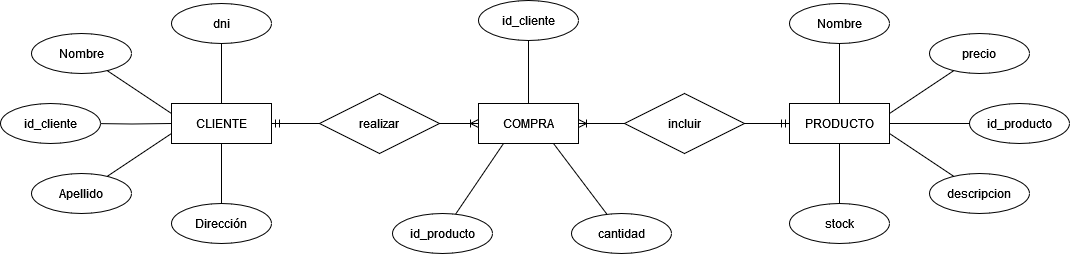

The diagram above was exported from draw.io. Its source (the exported page's mxGraphModel, read from the mxfile embedded in the PNG):
<mxGraphModel dx="1834" dy="754" grid="0" gridSize="10" guides="1" tooltips="1" connect="1" arrows="1" fold="1" page="0" pageScale="1" pageWidth="827" pageHeight="1169" background="#FFFFFF" math="0" shadow="0">
  <root>
    <mxCell id="0" />
    <mxCell id="1" parent="0" />
    <mxCell id="dDDn2S2316PWaIgdSw-E-2" value="PRODUCTO" style="whiteSpace=wrap;html=1;align=center;" vertex="1" parent="1">
      <mxGeometry x="470" y="340" width="100" height="40" as="geometry" />
    </mxCell>
    <mxCell id="dDDn2S2316PWaIgdSw-E-3" value="CLIENTE" style="whiteSpace=wrap;html=1;align=center;" vertex="1" parent="1">
      <mxGeometry x="-148" y="340" width="100" height="40" as="geometry" />
    </mxCell>
    <mxCell id="dDDn2S2316PWaIgdSw-E-18" style="edgeStyle=orthogonalEdgeStyle;rounded=0;orthogonalLoop=1;jettySize=auto;html=1;endArrow=none;endFill=0;" edge="1" parent="1" source="dDDn2S2316PWaIgdSw-E-12" target="dDDn2S2316PWaIgdSw-E-3">
      <mxGeometry relative="1" as="geometry" />
    </mxCell>
    <mxCell id="dDDn2S2316PWaIgdSw-E-12" value="dni" style="ellipse;whiteSpace=wrap;html=1;align=center;" vertex="1" parent="1">
      <mxGeometry x="-148" y="240" width="100" height="40" as="geometry" />
    </mxCell>
    <mxCell id="dDDn2S2316PWaIgdSw-E-30" style="rounded=0;orthogonalLoop=1;jettySize=auto;html=1;entryX=0;entryY=0.25;entryDx=0;entryDy=0;endArrow=none;endFill=0;" edge="1" parent="1" source="dDDn2S2316PWaIgdSw-E-13" target="dDDn2S2316PWaIgdSw-E-3">
      <mxGeometry relative="1" as="geometry" />
    </mxCell>
    <mxCell id="dDDn2S2316PWaIgdSw-E-13" value="Nombre" style="ellipse;whiteSpace=wrap;html=1;align=center;" vertex="1" parent="1">
      <mxGeometry x="-288" y="270" width="100" height="40" as="geometry" />
    </mxCell>
    <mxCell id="dDDn2S2316PWaIgdSw-E-19" style="rounded=0;orthogonalLoop=1;jettySize=auto;html=1;entryX=0;entryY=0.75;entryDx=0;entryDy=0;endArrow=none;endFill=0;" edge="1" parent="1" source="dDDn2S2316PWaIgdSw-E-14" target="dDDn2S2316PWaIgdSw-E-3">
      <mxGeometry relative="1" as="geometry" />
    </mxCell>
    <mxCell id="dDDn2S2316PWaIgdSw-E-14" value="Apellido" style="ellipse;whiteSpace=wrap;html=1;align=center;" vertex="1" parent="1">
      <mxGeometry x="-288" y="410" width="100" height="40" as="geometry" />
    </mxCell>
    <mxCell id="dDDn2S2316PWaIgdSw-E-16" style="edgeStyle=orthogonalEdgeStyle;rounded=0;orthogonalLoop=1;jettySize=auto;html=1;exitX=0.5;exitY=0;exitDx=0;exitDy=0;entryX=0.5;entryY=1;entryDx=0;entryDy=0;endArrow=none;endFill=0;" edge="1" parent="1" source="dDDn2S2316PWaIgdSw-E-15" target="dDDn2S2316PWaIgdSw-E-3">
      <mxGeometry relative="1" as="geometry" />
    </mxCell>
    <mxCell id="dDDn2S2316PWaIgdSw-E-15" value="Dirección" style="ellipse;whiteSpace=wrap;html=1;align=center;" vertex="1" parent="1">
      <mxGeometry x="-148" y="440" width="100" height="40" as="geometry" />
    </mxCell>
    <mxCell id="dDDn2S2316PWaIgdSw-E-42" style="rounded=0;orthogonalLoop=1;jettySize=auto;html=1;entryX=0.25;entryY=1;entryDx=0;entryDy=0;endArrow=none;endFill=0;" edge="1" parent="1" source="dDDn2S2316PWaIgdSw-E-20" target="dDDn2S2316PWaIgdSw-E-41">
      <mxGeometry relative="1" as="geometry" />
    </mxCell>
    <mxCell id="dDDn2S2316PWaIgdSw-E-20" value="id_producto" style="ellipse;whiteSpace=wrap;html=1;align=center;" vertex="1" parent="1">
      <mxGeometry x="73" y="450" width="100" height="40" as="geometry" />
    </mxCell>
    <mxCell id="dDDn2S2316PWaIgdSw-E-22" style="edgeStyle=orthogonalEdgeStyle;rounded=0;orthogonalLoop=1;jettySize=auto;html=1;endArrow=none;endFill=0;entryX=0.5;entryY=0;entryDx=0;entryDy=0;" edge="1" parent="1" source="dDDn2S2316PWaIgdSw-E-21" target="dDDn2S2316PWaIgdSw-E-41">
      <mxGeometry relative="1" as="geometry">
        <mxPoint x="330" y="330" as="targetPoint" />
      </mxGeometry>
    </mxCell>
    <mxCell id="dDDn2S2316PWaIgdSw-E-21" value="id_cliente" style="ellipse;whiteSpace=wrap;html=1;align=center;" vertex="1" parent="1">
      <mxGeometry x="159" y="237" width="100" height="40" as="geometry" />
    </mxCell>
    <mxCell id="dDDn2S2316PWaIgdSw-E-27" style="edgeStyle=orthogonalEdgeStyle;rounded=0;orthogonalLoop=1;jettySize=auto;html=1;endArrow=none;endFill=0;" edge="1" parent="1" source="dDDn2S2316PWaIgdSw-E-24" target="dDDn2S2316PWaIgdSw-E-2">
      <mxGeometry relative="1" as="geometry" />
    </mxCell>
    <mxCell id="dDDn2S2316PWaIgdSw-E-24" value="Nombre" style="ellipse;whiteSpace=wrap;html=1;align=center;" vertex="1" parent="1">
      <mxGeometry x="470" y="240" width="100" height="40" as="geometry" />
    </mxCell>
    <mxCell id="dDDn2S2316PWaIgdSw-E-26" style="edgeStyle=orthogonalEdgeStyle;rounded=0;orthogonalLoop=1;jettySize=auto;html=1;entryX=0;entryY=0.5;entryDx=0;entryDy=0;endArrow=none;endFill=0;" edge="1" parent="1" target="dDDn2S2316PWaIgdSw-E-3">
      <mxGeometry relative="1" as="geometry">
        <mxPoint x="-228" y="360" as="sourcePoint" />
      </mxGeometry>
    </mxCell>
    <mxCell id="dDDn2S2316PWaIgdSw-E-25" value="id_cliente" style="ellipse;whiteSpace=wrap;html=1;align=center;" vertex="1" parent="1">
      <mxGeometry x="-319" y="340" width="100" height="40" as="geometry" />
    </mxCell>
    <mxCell id="dDDn2S2316PWaIgdSw-E-29" style="rounded=0;orthogonalLoop=1;jettySize=auto;html=1;entryX=1;entryY=0.25;entryDx=0;entryDy=0;endArrow=none;endFill=0;" edge="1" parent="1" source="dDDn2S2316PWaIgdSw-E-28" target="dDDn2S2316PWaIgdSw-E-2">
      <mxGeometry relative="1" as="geometry" />
    </mxCell>
    <mxCell id="dDDn2S2316PWaIgdSw-E-28" value="precio" style="ellipse;whiteSpace=wrap;html=1;align=center;" vertex="1" parent="1">
      <mxGeometry x="610" y="270" width="100" height="40" as="geometry" />
    </mxCell>
    <mxCell id="dDDn2S2316PWaIgdSw-E-32" style="edgeStyle=orthogonalEdgeStyle;rounded=0;orthogonalLoop=1;jettySize=auto;html=1;entryX=1;entryY=0.5;entryDx=0;entryDy=0;endArrow=none;endFill=0;" edge="1" parent="1" source="dDDn2S2316PWaIgdSw-E-31" target="dDDn2S2316PWaIgdSw-E-2">
      <mxGeometry relative="1" as="geometry" />
    </mxCell>
    <mxCell id="dDDn2S2316PWaIgdSw-E-31" value="&lt;div&gt;id_producto&lt;/div&gt;" style="ellipse;whiteSpace=wrap;html=1;align=center;" vertex="1" parent="1">
      <mxGeometry x="650" y="340" width="100" height="40" as="geometry" />
    </mxCell>
    <mxCell id="dDDn2S2316PWaIgdSw-E-34" style="rounded=0;orthogonalLoop=1;jettySize=auto;html=1;entryX=1;entryY=0.75;entryDx=0;entryDy=0;endArrow=none;endFill=0;" edge="1" parent="1" source="dDDn2S2316PWaIgdSw-E-33" target="dDDn2S2316PWaIgdSw-E-2">
      <mxGeometry relative="1" as="geometry" />
    </mxCell>
    <mxCell id="dDDn2S2316PWaIgdSw-E-33" value="descripcion" style="ellipse;whiteSpace=wrap;html=1;align=center;" vertex="1" parent="1">
      <mxGeometry x="610" y="410" width="100" height="40" as="geometry" />
    </mxCell>
    <mxCell id="dDDn2S2316PWaIgdSw-E-36" style="edgeStyle=orthogonalEdgeStyle;rounded=0;orthogonalLoop=1;jettySize=auto;html=1;entryX=0.5;entryY=1;entryDx=0;entryDy=0;endArrow=none;endFill=0;" edge="1" parent="1" source="dDDn2S2316PWaIgdSw-E-35" target="dDDn2S2316PWaIgdSw-E-2">
      <mxGeometry relative="1" as="geometry" />
    </mxCell>
    <mxCell id="dDDn2S2316PWaIgdSw-E-35" value="stock" style="ellipse;whiteSpace=wrap;html=1;align=center;" vertex="1" parent="1">
      <mxGeometry x="470" y="440" width="100" height="40" as="geometry" />
    </mxCell>
    <mxCell id="dDDn2S2316PWaIgdSw-E-38" style="rounded=0;orthogonalLoop=1;jettySize=auto;html=1;entryX=0.75;entryY=1;entryDx=0;entryDy=0;endArrow=none;endFill=0;" edge="1" parent="1" source="dDDn2S2316PWaIgdSw-E-37" target="dDDn2S2316PWaIgdSw-E-41">
      <mxGeometry relative="1" as="geometry">
        <mxPoint x="330" y="390" as="targetPoint" />
      </mxGeometry>
    </mxCell>
    <mxCell id="dDDn2S2316PWaIgdSw-E-37" value="cantidad" style="ellipse;whiteSpace=wrap;html=1;align=center;" vertex="1" parent="1">
      <mxGeometry x="252" y="450" width="100" height="40" as="geometry" />
    </mxCell>
    <mxCell id="dDDn2S2316PWaIgdSw-E-41" value="COMPRA" style="whiteSpace=wrap;html=1;align=center;" vertex="1" parent="1">
      <mxGeometry x="159" y="340" width="100" height="40" as="geometry" />
    </mxCell>
    <mxCell id="dDDn2S2316PWaIgdSw-E-43" value="realizar" style="shape=rhombus;perimeter=rhombusPerimeter;whiteSpace=wrap;html=1;align=center;" vertex="1" parent="1">
      <mxGeometry y="330" width="120" height="60" as="geometry" />
    </mxCell>
    <mxCell id="dDDn2S2316PWaIgdSw-E-45" value="incluir" style="shape=rhombus;perimeter=rhombusPerimeter;whiteSpace=wrap;html=1;align=center;" vertex="1" parent="1">
      <mxGeometry x="305" y="330" width="120" height="60" as="geometry" />
    </mxCell>
    <mxCell id="dDDn2S2316PWaIgdSw-E-46" value="" style="edgeStyle=entityRelationEdgeStyle;fontSize=12;html=1;endArrow=ERmandOne;rounded=0;entryX=0;entryY=0.5;entryDx=0;entryDy=0;exitX=1;exitY=0.5;exitDx=0;exitDy=0;endFill=0;" edge="1" parent="1" source="dDDn2S2316PWaIgdSw-E-45" target="dDDn2S2316PWaIgdSw-E-2">
      <mxGeometry width="100" height="100" relative="1" as="geometry">
        <mxPoint x="406" y="184" as="sourcePoint" />
        <mxPoint x="506" y="84" as="targetPoint" />
      </mxGeometry>
    </mxCell>
    <mxCell id="dDDn2S2316PWaIgdSw-E-47" value="" style="edgeStyle=entityRelationEdgeStyle;fontSize=12;html=1;endArrow=ERoneToMany;rounded=0;entryX=1;entryY=0.5;entryDx=0;entryDy=0;exitX=0;exitY=0.5;exitDx=0;exitDy=0;endFill=0;" edge="1" parent="1" source="dDDn2S2316PWaIgdSw-E-45" target="dDDn2S2316PWaIgdSw-E-41">
      <mxGeometry width="100" height="100" relative="1" as="geometry">
        <mxPoint x="276" y="393" as="sourcePoint" />
        <mxPoint x="399" y="565" as="targetPoint" />
      </mxGeometry>
    </mxCell>
    <mxCell id="dDDn2S2316PWaIgdSw-E-48" value="" style="edgeStyle=entityRelationEdgeStyle;fontSize=12;html=1;endArrow=ERoneToMany;rounded=0;entryX=0;entryY=0.5;entryDx=0;entryDy=0;exitX=1;exitY=0.5;exitDx=0;exitDy=0;" edge="1" parent="1" source="dDDn2S2316PWaIgdSw-E-43" target="dDDn2S2316PWaIgdSw-E-41">
      <mxGeometry width="100" height="100" relative="1" as="geometry">
        <mxPoint x="-14" y="652" as="sourcePoint" />
        <mxPoint x="86" y="552" as="targetPoint" />
      </mxGeometry>
    </mxCell>
    <mxCell id="dDDn2S2316PWaIgdSw-E-49" value="" style="edgeStyle=entityRelationEdgeStyle;fontSize=12;html=1;endArrow=ERmandOne;rounded=0;entryX=1;entryY=0.5;entryDx=0;entryDy=0;exitX=0;exitY=0.5;exitDx=0;exitDy=0;" edge="1" parent="1" source="dDDn2S2316PWaIgdSw-E-43" target="dDDn2S2316PWaIgdSw-E-3">
      <mxGeometry width="100" height="100" relative="1" as="geometry">
        <mxPoint x="-24" y="632" as="sourcePoint" />
        <mxPoint x="76" y="532" as="targetPoint" />
      </mxGeometry>
    </mxCell>
  </root>
</mxGraphModel>